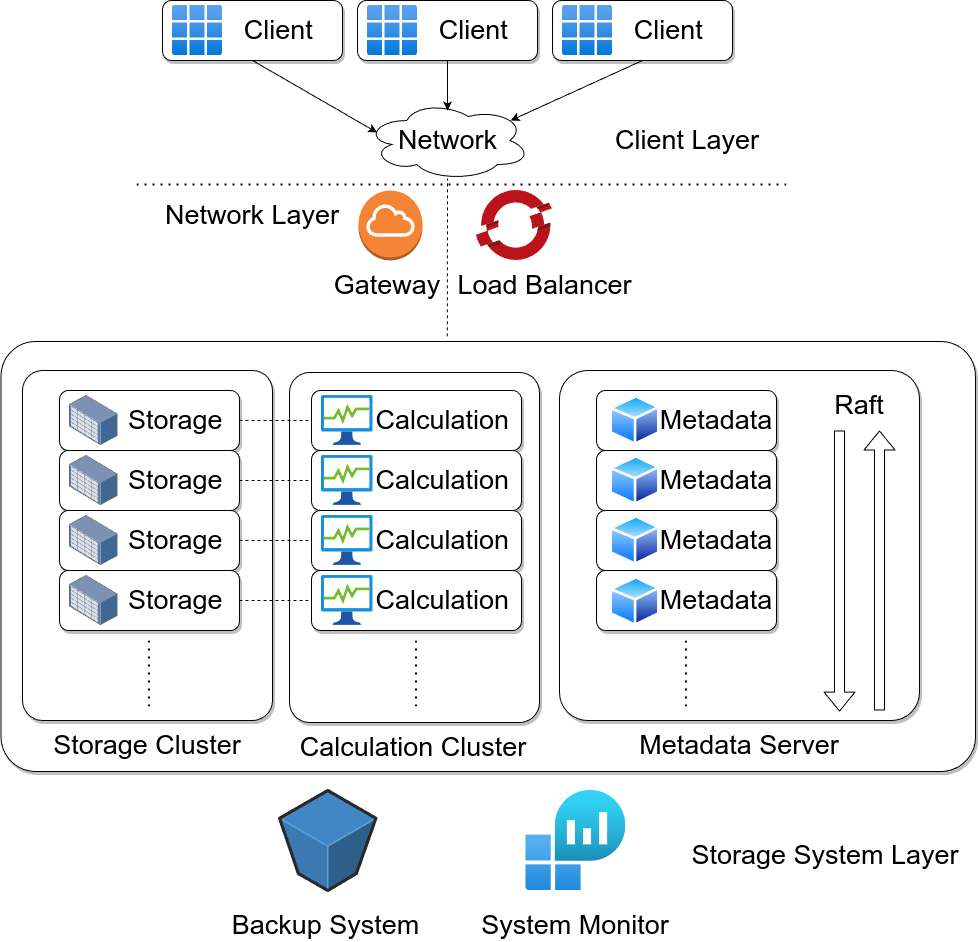

The diagram above was exported from draw.io. Its source (the exported page's mxGraphModel, read from the mxfile embedded in the PNG):
<mxGraphModel dx="1272" dy="1025" grid="1" gridSize="10" guides="1" tooltips="1" connect="1" arrows="1" fold="1" page="1" pageScale="1" pageWidth="850" pageHeight="1100" math="0" shadow="0">
  <root>
    <mxCell id="0" />
    <mxCell id="1" parent="0" />
    <mxCell id="71" value="" style="rounded=1;whiteSpace=wrap;html=1;fontSize=27;shadow=1;glass=0;arcSize=8;" vertex="1" parent="1">
      <mxGeometry x="158.48" y="421" width="974.52" height="430" as="geometry" />
    </mxCell>
    <mxCell id="40" value="" style="rounded=1;whiteSpace=wrap;html=1;fontSize=27;shadow=1;glass=0;arcSize=8;" vertex="1" parent="1">
      <mxGeometry x="447" y="452" width="250" height="350" as="geometry" />
    </mxCell>
    <mxCell id="38" value="" style="rounded=1;whiteSpace=wrap;html=1;fontSize=27;shadow=1;glass=0;arcSize=8;" vertex="1" parent="1">
      <mxGeometry x="180" y="450" width="250" height="350" as="geometry" />
    </mxCell>
    <mxCell id="5" value="&amp;nbsp; &amp;nbsp; &amp;nbsp; &amp;nbsp;Client" style="rounded=1;whiteSpace=wrap;html=1;fontSize=27;shadow=1;glass=0;" vertex="1" parent="1">
      <mxGeometry x="320" y="80" width="180" height="60" as="geometry" />
    </mxCell>
    <mxCell id="4" value="" style="aspect=fixed;html=1;points=[];align=center;image;fontSize=12;image=img/lib/azure2/intune/Client_Apps.svg;" vertex="1" parent="1">
      <mxGeometry x="330" y="85" width="50" height="50" as="geometry" />
    </mxCell>
    <mxCell id="6" value="&amp;nbsp; &amp;nbsp; &amp;nbsp; &amp;nbsp;Client" style="rounded=1;whiteSpace=wrap;html=1;fontSize=27;shadow=1;glass=0;" vertex="1" parent="1">
      <mxGeometry x="515" y="80" width="180" height="60" as="geometry" />
    </mxCell>
    <mxCell id="7" value="" style="aspect=fixed;html=1;points=[];align=center;image;fontSize=12;image=img/lib/azure2/intune/Client_Apps.svg;" vertex="1" parent="1">
      <mxGeometry x="525" y="85" width="50" height="50" as="geometry" />
    </mxCell>
    <mxCell id="8" value="&amp;nbsp; &amp;nbsp; &amp;nbsp; &amp;nbsp;Client" style="rounded=1;whiteSpace=wrap;html=1;fontSize=27;shadow=1;glass=0;" vertex="1" parent="1">
      <mxGeometry x="710" y="80" width="180" height="60" as="geometry" />
    </mxCell>
    <mxCell id="9" value="" style="aspect=fixed;html=1;points=[];align=center;image;fontSize=12;image=img/lib/azure2/intune/Client_Apps.svg;" vertex="1" parent="1">
      <mxGeometry x="720" y="85" width="50" height="50" as="geometry" />
    </mxCell>
    <mxCell id="10" value="Network" style="ellipse;shape=cloud;whiteSpace=wrap;html=1;fontSize=27;" vertex="1" parent="1">
      <mxGeometry x="523" y="180" width="165" height="80" as="geometry" />
    </mxCell>
    <mxCell id="12" value="" style="endArrow=classic;html=1;fontSize=27;exitX=0.5;exitY=1;exitDx=0;exitDy=0;entryX=0.07;entryY=0.4;entryDx=0;entryDy=0;entryPerimeter=0;" edge="1" parent="1" source="5" target="10">
      <mxGeometry width="50" height="50" relative="1" as="geometry">
        <mxPoint x="580" y="290" as="sourcePoint" />
        <mxPoint x="630" y="240" as="targetPoint" />
      </mxGeometry>
    </mxCell>
    <mxCell id="13" value="" style="endArrow=classic;html=1;fontSize=27;exitX=0.5;exitY=1;exitDx=0;exitDy=0;" edge="1" parent="1" source="6">
      <mxGeometry width="50" height="50" relative="1" as="geometry">
        <mxPoint x="580" y="290" as="sourcePoint" />
        <mxPoint x="605" y="190" as="targetPoint" />
      </mxGeometry>
    </mxCell>
    <mxCell id="14" value="" style="endArrow=classic;html=1;fontSize=27;exitX=0.5;exitY=1;exitDx=0;exitDy=0;entryX=0.88;entryY=0.25;entryDx=0;entryDy=0;entryPerimeter=0;" edge="1" parent="1" source="8" target="10">
      <mxGeometry width="50" height="50" relative="1" as="geometry">
        <mxPoint x="580" y="290" as="sourcePoint" />
        <mxPoint x="630" y="240" as="targetPoint" />
      </mxGeometry>
    </mxCell>
    <mxCell id="15" value="" style="endArrow=none;dashed=1;html=1;fontSize=27;entryX=0.497;entryY=0.975;entryDx=0;entryDy=0;entryPerimeter=0;exitX=0.458;exitY=-0.012;exitDx=0;exitDy=0;exitPerimeter=0;" edge="1" parent="1" source="71" target="10">
      <mxGeometry width="50" height="50" relative="1" as="geometry">
        <mxPoint x="605" y="410" as="sourcePoint" />
        <mxPoint x="630" y="240" as="targetPoint" />
      </mxGeometry>
    </mxCell>
    <mxCell id="17" value="&amp;nbsp; &amp;nbsp; &amp;nbsp; &amp;nbsp;Storage" style="rounded=1;whiteSpace=wrap;html=1;fontSize=27;shadow=1;glass=0;" vertex="1" parent="1">
      <mxGeometry x="217" y="470" width="180" height="60" as="geometry" />
    </mxCell>
    <mxCell id="19" value="" style="points=[];aspect=fixed;html=1;align=center;shadow=0;dashed=0;image;image=img/lib/allied_telesis/storage/Datacenter_Server_Storage_Unit_Large.svg;fontSize=27;" vertex="1" parent="1">
      <mxGeometry x="227" y="475" width="48.48" height="50" as="geometry" />
    </mxCell>
    <mxCell id="22" value="&amp;nbsp; &amp;nbsp; &amp;nbsp; &amp;nbsp;Storage" style="rounded=1;whiteSpace=wrap;html=1;fontSize=27;shadow=1;glass=0;" vertex="1" parent="1">
      <mxGeometry x="217" y="530" width="180" height="60" as="geometry" />
    </mxCell>
    <mxCell id="23" value="" style="points=[];aspect=fixed;html=1;align=center;shadow=0;dashed=0;image;image=img/lib/allied_telesis/storage/Datacenter_Server_Storage_Unit_Large.svg;fontSize=27;" vertex="1" parent="1">
      <mxGeometry x="227" y="535" width="48.48" height="50" as="geometry" />
    </mxCell>
    <mxCell id="24" value="&amp;nbsp; &amp;nbsp; &amp;nbsp; &amp;nbsp;Storage" style="rounded=1;whiteSpace=wrap;html=1;fontSize=27;shadow=1;glass=0;" vertex="1" parent="1">
      <mxGeometry x="217" y="590" width="180" height="60" as="geometry" />
    </mxCell>
    <mxCell id="25" value="" style="points=[];aspect=fixed;html=1;align=center;shadow=0;dashed=0;image;image=img/lib/allied_telesis/storage/Datacenter_Server_Storage_Unit_Large.svg;fontSize=27;" vertex="1" parent="1">
      <mxGeometry x="227" y="595" width="48.48" height="50" as="geometry" />
    </mxCell>
    <mxCell id="26" value="&amp;nbsp; &amp;nbsp; &amp;nbsp; &amp;nbsp;Storage" style="rounded=1;whiteSpace=wrap;html=1;fontSize=27;shadow=1;glass=0;" vertex="1" parent="1">
      <mxGeometry x="217" y="650" width="180" height="60" as="geometry" />
    </mxCell>
    <mxCell id="27" value="" style="points=[];aspect=fixed;html=1;align=center;shadow=0;dashed=0;image;image=img/lib/allied_telesis/storage/Datacenter_Server_Storage_Unit_Large.svg;fontSize=27;" vertex="1" parent="1">
      <mxGeometry x="227" y="655" width="48.48" height="50" as="geometry" />
    </mxCell>
    <mxCell id="28" value="&amp;nbsp; &amp;nbsp; &amp;nbsp; &amp;nbsp;Calculation" style="rounded=1;whiteSpace=wrap;html=1;fontSize=27;shadow=1;glass=0;" vertex="1" parent="1">
      <mxGeometry x="469" y="470" width="210" height="60" as="geometry" />
    </mxCell>
    <mxCell id="30" value="" style="aspect=fixed;html=1;points=[];align=center;image;fontSize=12;image=img/lib/azure2/general/Process_Explorer.svg;" vertex="1" parent="1">
      <mxGeometry x="479" y="475" width="51.47" height="50" as="geometry" />
    </mxCell>
    <mxCell id="31" value="&amp;nbsp; &amp;nbsp; &amp;nbsp; &amp;nbsp;Calculation" style="rounded=1;whiteSpace=wrap;html=1;fontSize=27;shadow=1;glass=0;" vertex="1" parent="1">
      <mxGeometry x="469" y="530" width="210" height="60" as="geometry" />
    </mxCell>
    <mxCell id="32" value="" style="aspect=fixed;html=1;points=[];align=center;image;fontSize=12;image=img/lib/azure2/general/Process_Explorer.svg;" vertex="1" parent="1">
      <mxGeometry x="479" y="535" width="51.47" height="50" as="geometry" />
    </mxCell>
    <mxCell id="33" value="&amp;nbsp; &amp;nbsp; &amp;nbsp; &amp;nbsp;Calculation" style="rounded=1;whiteSpace=wrap;html=1;fontSize=27;shadow=1;glass=0;" vertex="1" parent="1">
      <mxGeometry x="469" y="590" width="210" height="60" as="geometry" />
    </mxCell>
    <mxCell id="34" value="" style="aspect=fixed;html=1;points=[];align=center;image;fontSize=12;image=img/lib/azure2/general/Process_Explorer.svg;" vertex="1" parent="1">
      <mxGeometry x="479" y="595" width="51.47" height="50" as="geometry" />
    </mxCell>
    <mxCell id="35" value="&amp;nbsp; &amp;nbsp; &amp;nbsp; &amp;nbsp;Calculation" style="rounded=1;whiteSpace=wrap;html=1;fontSize=27;shadow=1;glass=0;" vertex="1" parent="1">
      <mxGeometry x="469" y="650" width="210" height="60" as="geometry" />
    </mxCell>
    <mxCell id="36" value="" style="aspect=fixed;html=1;points=[];align=center;image;fontSize=12;image=img/lib/azure2/general/Process_Explorer.svg;" vertex="1" parent="1">
      <mxGeometry x="479" y="655" width="51.47" height="50" as="geometry" />
    </mxCell>
    <mxCell id="37" value="" style="endArrow=none;dashed=1;html=1;dashPattern=1 3;strokeWidth=2;fontSize=27;" edge="1" parent="1">
      <mxGeometry width="50" height="50" relative="1" as="geometry">
        <mxPoint x="306.5" y="720" as="sourcePoint" />
        <mxPoint x="306.5" y="790" as="targetPoint" />
      </mxGeometry>
    </mxCell>
    <mxCell id="39" value="Storage Cluster" style="text;html=1;strokeColor=none;fillColor=none;align=center;verticalAlign=middle;whiteSpace=wrap;rounded=0;fontSize=27;" vertex="1" parent="1">
      <mxGeometry x="200" y="810" width="210" height="30" as="geometry" />
    </mxCell>
    <mxCell id="41" value="" style="endArrow=none;dashed=1;html=1;dashPattern=1 3;strokeWidth=2;fontSize=27;" edge="1" parent="1">
      <mxGeometry width="50" height="50" relative="1" as="geometry">
        <mxPoint x="573.5" y="720" as="sourcePoint" />
        <mxPoint x="573.5" y="790" as="targetPoint" />
      </mxGeometry>
    </mxCell>
    <mxCell id="42" value="Calculation Cluster" style="text;html=1;strokeColor=none;fillColor=none;align=center;verticalAlign=middle;whiteSpace=wrap;rounded=0;fontSize=27;" vertex="1" parent="1">
      <mxGeometry x="445.00000000000006" y="812" width="252" height="30" as="geometry" />
    </mxCell>
    <mxCell id="43" value="" style="outlineConnect=0;dashed=0;verticalLabelPosition=bottom;verticalAlign=top;align=center;html=1;shape=mxgraph.aws3.internet_gateway;fillColor=#F58534;gradientColor=none;fontSize=27;" vertex="1" parent="1">
      <mxGeometry x="516" y="270" width="64" height="70" as="geometry" />
    </mxCell>
    <mxCell id="44" value="Gateway" style="text;html=1;strokeColor=none;fillColor=none;align=center;verticalAlign=middle;whiteSpace=wrap;rounded=0;fontSize=27;" vertex="1" parent="1">
      <mxGeometry x="485" y="350" width="120" height="30" as="geometry" />
    </mxCell>
    <mxCell id="45" value="" style="sketch=0;aspect=fixed;html=1;points=[];align=center;image;fontSize=12;image=img/lib/mscae/OpenShift.svg;" vertex="1" parent="1">
      <mxGeometry x="633.9100000000001" y="270" width="76.09" height="70" as="geometry" />
    </mxCell>
    <mxCell id="46" value="Load Balancer" style="text;html=1;strokeColor=none;fillColor=none;align=center;verticalAlign=middle;whiteSpace=wrap;rounded=0;fontSize=27;" vertex="1" parent="1">
      <mxGeometry x="605" y="350" width="195" height="30" as="geometry" />
    </mxCell>
    <mxCell id="47" value="" style="endArrow=none;dashed=1;html=1;dashPattern=1 3;strokeWidth=2;fontSize=27;" edge="1" parent="1">
      <mxGeometry width="50" height="50" relative="1" as="geometry">
        <mxPoint x="944" y="264" as="sourcePoint" />
        <mxPoint x="294" y="264" as="targetPoint" />
      </mxGeometry>
    </mxCell>
    <mxCell id="48" value="Client Layer" style="text;html=1;strokeColor=none;fillColor=none;align=center;verticalAlign=middle;whiteSpace=wrap;rounded=0;fontSize=27;" vertex="1" parent="1">
      <mxGeometry x="750" y="205" width="190" height="30" as="geometry" />
    </mxCell>
    <mxCell id="49" value="" style="rounded=1;whiteSpace=wrap;html=1;fontSize=27;shadow=1;glass=0;arcSize=8;" vertex="1" parent="1">
      <mxGeometry x="717" y="450" width="360" height="350" as="geometry" />
    </mxCell>
    <mxCell id="50" value="&amp;nbsp; &amp;nbsp; &amp;nbsp; &amp;nbsp; Metadata" style="rounded=1;whiteSpace=wrap;html=1;fontSize=27;shadow=1;glass=0;" vertex="1" parent="1">
      <mxGeometry x="754" y="470" width="180" height="60" as="geometry" />
    </mxCell>
    <mxCell id="52" value="&amp;nbsp; &amp;nbsp; &amp;nbsp; &amp;nbsp; Metadata" style="rounded=1;whiteSpace=wrap;html=1;fontSize=27;shadow=1;glass=0;" vertex="1" parent="1">
      <mxGeometry x="754" y="530" width="180" height="60" as="geometry" />
    </mxCell>
    <mxCell id="54" value="&amp;nbsp; &amp;nbsp; &amp;nbsp; &amp;nbsp; Metadata" style="rounded=1;whiteSpace=wrap;html=1;fontSize=27;shadow=1;glass=0;" vertex="1" parent="1">
      <mxGeometry x="754" y="590" width="180" height="60" as="geometry" />
    </mxCell>
    <mxCell id="56" value="&amp;nbsp; &amp;nbsp; &amp;nbsp; &amp;nbsp; Metadata" style="rounded=1;whiteSpace=wrap;html=1;fontSize=27;shadow=1;glass=0;" vertex="1" parent="1">
      <mxGeometry x="754" y="650" width="180" height="60" as="geometry" />
    </mxCell>
    <mxCell id="58" value="" style="endArrow=none;dashed=1;html=1;dashPattern=1 3;strokeWidth=2;fontSize=27;" edge="1" parent="1">
      <mxGeometry width="50" height="50" relative="1" as="geometry">
        <mxPoint x="843.4999999999998" y="720" as="sourcePoint" />
        <mxPoint x="843.4999999999998" y="790" as="targetPoint" />
      </mxGeometry>
    </mxCell>
    <mxCell id="59" value="Metadata Server" style="text;html=1;strokeColor=none;fillColor=none;align=center;verticalAlign=middle;whiteSpace=wrap;rounded=0;fontSize=27;" vertex="1" parent="1">
      <mxGeometry x="792" y="810" width="210" height="30" as="geometry" />
    </mxCell>
    <mxCell id="60" value="" style="aspect=fixed;perimeter=ellipsePerimeter;html=1;align=center;shadow=0;dashed=0;spacingTop=3;image;image=img/lib/active_directory/generic_node.svg;fontSize=27;" vertex="1" parent="1">
      <mxGeometry x="767" y="475" width="51.02" height="50" as="geometry" />
    </mxCell>
    <mxCell id="61" value="" style="aspect=fixed;perimeter=ellipsePerimeter;html=1;align=center;shadow=0;dashed=0;spacingTop=3;image;image=img/lib/active_directory/generic_node.svg;fontSize=27;" vertex="1" parent="1">
      <mxGeometry x="767" y="535" width="51.02" height="50" as="geometry" />
    </mxCell>
    <mxCell id="62" value="" style="aspect=fixed;perimeter=ellipsePerimeter;html=1;align=center;shadow=0;dashed=0;spacingTop=3;image;image=img/lib/active_directory/generic_node.svg;fontSize=27;" vertex="1" parent="1">
      <mxGeometry x="767" y="595" width="51.02" height="50" as="geometry" />
    </mxCell>
    <mxCell id="63" value="" style="aspect=fixed;perimeter=ellipsePerimeter;html=1;align=center;shadow=0;dashed=0;spacingTop=3;image;image=img/lib/active_directory/generic_node.svg;fontSize=27;" vertex="1" parent="1">
      <mxGeometry x="767" y="656" width="51.02" height="50" as="geometry" />
    </mxCell>
    <mxCell id="64" value="" style="shape=flexArrow;endArrow=classic;html=1;fontSize=27;" edge="1" parent="1">
      <mxGeometry width="50" height="50" relative="1" as="geometry">
        <mxPoint x="997" y="510" as="sourcePoint" />
        <mxPoint x="997" y="791.1111111111111" as="targetPoint" />
      </mxGeometry>
    </mxCell>
    <mxCell id="65" value="" style="shape=flexArrow;endArrow=classic;html=1;fontSize=27;" edge="1" parent="1">
      <mxGeometry width="50" height="50" relative="1" as="geometry">
        <mxPoint x="1037" y="790" as="sourcePoint" />
        <mxPoint x="1037" y="510" as="targetPoint" />
      </mxGeometry>
    </mxCell>
    <mxCell id="66" value="Raft" style="text;html=1;strokeColor=none;fillColor=none;align=center;verticalAlign=middle;whiteSpace=wrap;rounded=0;fontSize=27;" vertex="1" parent="1">
      <mxGeometry x="987" y="470" width="60" height="30" as="geometry" />
    </mxCell>
    <mxCell id="67" value="" style="endArrow=none;dashed=1;html=1;fontSize=27;exitX=1;exitY=0.5;exitDx=0;exitDy=0;entryX=0;entryY=0.5;entryDx=0;entryDy=0;" edge="1" parent="1" source="17" target="28">
      <mxGeometry width="50" height="50" relative="1" as="geometry">
        <mxPoint x="487" y="920" as="sourcePoint" />
        <mxPoint x="537" y="870" as="targetPoint" />
      </mxGeometry>
    </mxCell>
    <mxCell id="68" value="" style="endArrow=none;dashed=1;html=1;fontSize=27;exitX=1;exitY=0.5;exitDx=0;exitDy=0;entryX=0;entryY=0.5;entryDx=0;entryDy=0;" edge="1" parent="1" source="22" target="31">
      <mxGeometry width="50" height="50" relative="1" as="geometry">
        <mxPoint x="367" y="960" as="sourcePoint" />
        <mxPoint x="417" y="910" as="targetPoint" />
      </mxGeometry>
    </mxCell>
    <mxCell id="69" value="" style="endArrow=none;dashed=1;html=1;fontSize=27;exitX=1;exitY=0.5;exitDx=0;exitDy=0;entryX=0;entryY=0.5;entryDx=0;entryDy=0;" edge="1" parent="1" source="24" target="33">
      <mxGeometry width="50" height="50" relative="1" as="geometry">
        <mxPoint x="367" y="930" as="sourcePoint" />
        <mxPoint x="417" y="880" as="targetPoint" />
      </mxGeometry>
    </mxCell>
    <mxCell id="70" value="" style="endArrow=none;dashed=1;html=1;fontSize=27;exitX=1;exitY=0.5;exitDx=0;exitDy=0;entryX=0;entryY=0.5;entryDx=0;entryDy=0;" edge="1" parent="1" source="26" target="35">
      <mxGeometry width="50" height="50" relative="1" as="geometry">
        <mxPoint x="407" y="990" as="sourcePoint" />
        <mxPoint x="457" y="940" as="targetPoint" />
      </mxGeometry>
    </mxCell>
    <mxCell id="72" value="Network Layer" style="text;html=1;strokeColor=none;fillColor=none;align=center;verticalAlign=middle;whiteSpace=wrap;rounded=0;fontSize=27;" vertex="1" parent="1">
      <mxGeometry x="295" y="280" width="230" height="30" as="geometry" />
    </mxCell>
    <mxCell id="73" value="" style="verticalLabelPosition=bottom;html=1;verticalAlign=top;strokeWidth=1;align=center;outlineConnect=0;dashed=0;outlineConnect=0;shape=mxgraph.aws3d.s3Bucket;fillColor=#4286c5;strokeColor=#57A2D8;aspect=fixed;fontSize=27;" vertex="1" parent="1">
      <mxGeometry x="437.05" y="870" width="96.39" height="100" as="geometry" />
    </mxCell>
    <mxCell id="74" value="Backup System" style="text;html=1;strokeColor=none;fillColor=none;align=center;verticalAlign=middle;whiteSpace=wrap;rounded=0;fontSize=27;" vertex="1" parent="1">
      <mxGeometry x="371.75" y="990" width="223" height="30" as="geometry" />
    </mxCell>
    <mxCell id="75" value="" style="aspect=fixed;html=1;points=[];align=center;image;fontSize=12;image=img/lib/azure2/management_governance/Log_Analytics_Workspaces.svg;" vertex="1" parent="1">
      <mxGeometry x="683.25" y="870" width="100" height="100" as="geometry" />
    </mxCell>
    <mxCell id="76" value="System Monitor" style="text;html=1;strokeColor=none;fillColor=none;align=center;verticalAlign=middle;whiteSpace=wrap;rounded=0;fontSize=27;" vertex="1" parent="1">
      <mxGeometry x="628.25" y="990" width="210" height="30" as="geometry" />
    </mxCell>
    <mxCell id="77" value="Storage System Layer" style="text;html=1;strokeColor=none;fillColor=none;align=center;verticalAlign=middle;whiteSpace=wrap;rounded=0;fontSize=27;" vertex="1" parent="1">
      <mxGeometry x="838.25" y="920" width="290" height="30" as="geometry" />
    </mxCell>
  </root>
</mxGraphModel>